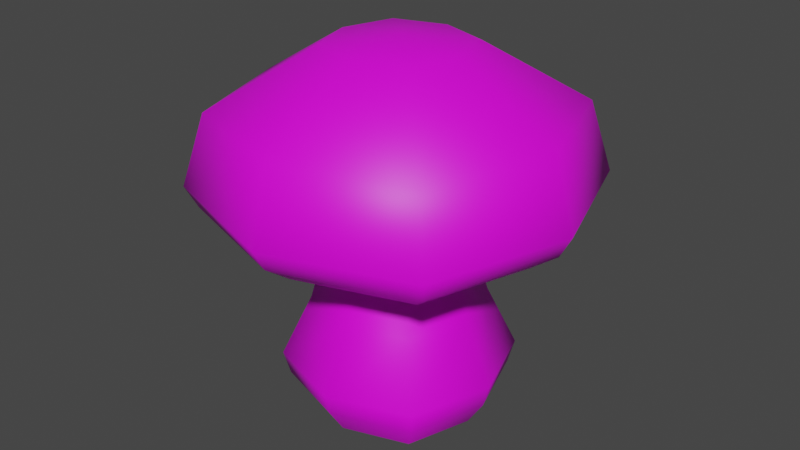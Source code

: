 # Source: Shroom.blend  (saved by Blender 3.4.6; exported with 4.5.12 LTS)
import bpy
from mathutils import Matrix  # noqa: F401  (used for matrix-valued properties, if any)

bpy.ops.wm.read_factory_settings(use_empty=True)
scene = bpy.context.scene
scene.name = 'Scene'

# ---- collections
col_collection = bpy.data.collections.new('Collection'); scene.collection.children.link(col_collection)

# ---- images (referenced by path relative to the original .blend; pixels are not part of the script)
import os
ASSET_DIR = os.environ.get("B2B_ASSET_DIR", "")  # directory of the original .blend (textures are referenced by path, not embedded)
HERE = os.path.dirname(os.path.abspath(__file__))  # packed textures are extracted next to this script under _unpacked/

def load_image(name, relpath, width, height, colorspace="sRGB"):
    """Load a texture the original file referenced (path relative to the .blend, or extracted next to this script)."""
    p = next((c for c in (os.path.join(HERE, relpath), os.path.join(ASSET_DIR, relpath)) if relpath and os.path.exists(c)), "")
    if p:
        img = bpy.data.images.load(p, check_existing=True)
        img.name = name
    else:  # same state as the original file: an image datablock whose file is absent (Cycles renders it pink)
        img = bpy.data.images.new(name, width, height)
        img.source = "FILE"
        img.filepath = "//" + (relpath or name)
    img.colorspace_settings.name = colorspace
    return img
img_shroom_text_png = load_image('Shroom_Text.png', 'Shroom_Text.png', 1024, 1024, 'sRGB')

# ---- materials (node trees are filled in below, after node groups)
mat_material = bpy.data.materials.new('Material')
mat_material.use_transparent_shadow = False

# ---- node groups
ng_auto_smooth = bpy.data.node_groups.new('Auto Smooth', 'GeometryNodeTree')
_s = ng_auto_smooth.interface.new_socket(name='Geometry', in_out='OUTPUT', socket_type='NodeSocketGeometry')
_s = ng_auto_smooth.interface.new_socket(name='Geometry', in_out='INPUT', socket_type='NodeSocketGeometry')
_s = ng_auto_smooth.interface.new_socket(name='Angle', in_out='INPUT', socket_type='NodeSocketFloat')
_s.subtype = 'ANGLE'
_s.min_value = 0.0
_s.max_value = 3.142
ng_auto_smooth.is_modifier = True
_N = ng_auto_smooth.nodes; _L = ng_auto_smooth.links
n0 = _N.new('NodeGroupOutput'); n0.name = 'Group Output'; n0.location = (480, -100)
n1 = _N.new('NodeGroupInput'); n1.name = 'Group Input'; n1.location = (-420, -300)
n2 = _N.new('NodeGroupInput'); n2.name = 'Group Input.001'; n2.location = (-60, -100)
n3 = _N.new('GeometryNodeSetShadeSmooth'); n3.name = 'Set Shade Smooth'; n3.location = (120, -100)
n3.domain = 'EDGE'
n4 = _N.new('GeometryNodeSetShadeSmooth'); n4.name = 'Set Shade Smooth.001'; n4.location = (300, -100)
n5 = _N.new('GeometryNodeInputMeshEdgeAngle'); n5.name = 'Edge Angle'; n5.location = (-420, -220)
n6 = _N.new('GeometryNodeInputEdgeSmooth'); n6.name = 'Is Edge Smooth'; n6.location = (-60, -160)
n7 = _N.new('GeometryNodeInputShadeSmooth'); n7.name = 'Is Face Smooth'; n7.location = (-240, -340)
n8 = _N.new('FunctionNodeBooleanMath'); n8.name = 'Boolean Math'; n8.location = (-60, -220)
n9 = _N.new('FunctionNodeCompare'); n9.name = 'Compare'; n9.location = (-240, -180)
n9.operation = 'LESS_EQUAL'
_L.new(n5.outputs[0], n9.inputs[0])
_L.new(n4.outputs[0], n0.inputs[0])
_L.new(n1.outputs[1], n9.inputs[1])
_L.new(n9.outputs[0], n8.inputs[0])
_L.new(n7.outputs[0], n8.inputs[1])
_L.new(n2.outputs[0], n3.inputs[0])
_L.new(n6.outputs[0], n3.inputs[1])
_L.new(n3.outputs[0], n4.inputs[0])
_L.new(n8.outputs[0], n3.inputs[2])
n0.is_active_output = True

# ---- material node trees
mat_material.use_nodes = True; mat_material.node_tree.nodes.clear()
_N = mat_material.node_tree.nodes; _L = mat_material.node_tree.links
n0 = _N.new('ShaderNodeBsdfPrincipled'); n0.name = 'Principled BSDF'; n0.location = (10, 300)
n0.distribution = 'GGX'
n0.subsurface_method = 'RANDOM_WALK_SKIN'
n0.inputs[3].default_value = 1.45
n0.inputs[27].default_value = (0.0, 0.0, 0.0, 1.0)
n0.inputs[28].default_value = 1.0
n1 = _N.new('ShaderNodeOutputMaterial'); n1.name = 'Material Output'; n1.location = (300, 300)
n2 = _N.new('ShaderNodeTexImage'); n2.name = 'Image Texture'; n2.location = (-280, 280)
n2.image = img_shroom_text_png
_L.new(n0.outputs[0], n1.inputs[0])
_L.new(n2.outputs[0], n0.inputs[0])
n1.is_active_output = True

# ---- world
world_world = bpy.data.worlds.new('World'); scene.world = world_world
world_world.use_nodes = True; world_world.node_tree.nodes.clear()
_N = world_world.node_tree.nodes; _L = world_world.node_tree.links
n0 = _N.new('ShaderNodeOutputWorld'); n0.name = 'World Output'; n0.location = (300, 300)
n1 = _N.new('ShaderNodeBackground'); n1.name = 'Background'; n1.location = (10, 300)
n1.inputs[0].default_value = (0.05088, 0.05088, 0.05088, 1.0)
_L.new(n1.outputs[0], n0.inputs[0])
n0.is_active_output = True
world_world.color = (0.05088, 0.05088, 0.05088)
world_world.use_sun_shadow = False
world_world.sun_shadow_jitter_overblur = 0.0

# ---- meshes
me_cube_001 = bpy.data.meshes.new('Cube.001')
me_cube_001.from_pydata([(-0.08571, -0.08571, 0.0), (-0.1028, -0.1028, 0.03514), (-0.08571, 0.08571, 0.0), (-0.1028, 0.1028, 0.03514), (0.08571, -0.08571, 0.0), (0.1028, -0.1028, 0.03514), (0.08571, 0.08571, 0.0), (0.1028, 0.1028, 0.03514), (-0.1142, 0.0, 0.0), (-0.1369, 0.0, 0.03514), (0.0, 0.1142, 0.0), (0.0, 0.1369, 0.03514), (0.1142, 0.0, 0.0), (0.1369, 0.0, 0.03514), (0.0, -0.1142, 0.0), (0.0, -0.1369, 0.03514), (-0.1074, 0.0, 0.1509), (0.0, 0.0, 0.0), (-0.1454, 0.0, 0.06694), (-0.1092, 0.1092, 0.06694), (0.0, 0.1454, 0.06694), (0.1092, 0.1092, 0.06694), (0.1454, 0.0, 0.06694), (0.1092, -0.1092, 0.06694), (0.0, -0.1454, 0.06694), (-0.1092, -0.1092, 0.06694), (-0.07954, 0.0, 0.259), (-0.08062, 0.08062, 0.1509), (0.0, 0.1074, 0.1509), (0.08062, 0.08062, 0.1509), (0.1074, 0.0, 0.1509), (0.08062, -0.08062, 0.1509), (0.0, -0.1074, 0.1509), (-0.08062, -0.08062, 0.1509), (-0.1307, 0.0, 0.2781), (-0.05971, 0.05971, 0.259), (0.0, 0.07954, 0.259), (0.05971, 0.05971, 0.259), (0.07954, 0.0, 0.259), (0.05971, -0.05971, 0.259), (0.0, -0.07954, 0.259), (-0.05971, -0.05971, 0.259), (-0.1939, 0.0, 0.2552), (-0.09813, 0.09813, 0.2781), (0.0, 0.1307, 0.2781), (0.09813, 0.09813, 0.2781), (0.1307, 0.0, 0.2781), (0.09813, -0.09813, 0.2781), (0.0, -0.1307, 0.2781), (-0.09813, -0.09813, 0.2781), (-0.2317, 0.0, 0.2832), (-0.1455, 0.1455, 0.2552), (0.0, 0.1939, 0.2552), (0.1455, 0.1455, 0.2552), (0.1939, 0.0, 0.2552), (0.1455, -0.1455, 0.2552), (0.0, -0.1939, 0.2552), (-0.1455, -0.1455, 0.2552), (-0.2474, 0.0, 0.3124), (-0.174, 0.174, 0.2832), (0.0, 0.2317, 0.2832), (0.174, 0.174, 0.2832), (0.2317, 0.0, 0.2832), (0.174, -0.174, 0.2832), (0.0, -0.2317, 0.2832), (-0.174, -0.174, 0.2832), (-0.2191, 0.0, 0.4065), (-0.1857, 0.1857, 0.3124), (0.0, 0.2474, 0.3124), (0.1857, 0.1857, 0.3124), (0.2474, 0.0, 0.3124), (0.1857, -0.1857, 0.3124), (0.0, -0.2474, 0.3124), (-0.1857, -0.1857, 0.3124), (-0.08995, 0.0, 0.4854), (-0.1645, 0.1645, 0.4065), (0.0, 0.2191, 0.4065), (0.1645, 0.1645, 0.4065), (0.2191, 0.0, 0.4065), (0.1645, -0.1645, 0.4065), (0.0, -0.2191, 0.4065), (-0.1645, -0.1645, 0.4065), (-0.06753, 0.06753, 0.4854), (0.0, 0.08995, 0.4854), (0.06753, 0.06753, 0.4854), (0.08995, 0.0, 0.4854), (0.06753, -0.06753, 0.4854), (0.0, -0.08995, 0.4854), (-0.06753, -0.06753, 0.4854), (0.0, 0.0, 0.4956)], [], [(8, 9, 3, 2), (10, 11, 7, 6), (12, 13, 5, 4), (14, 15, 1, 0), (17, 12, 4, 14), (11, 3, 19, 20), (13, 7, 21, 22), (5, 13, 22, 23), (15, 5, 23, 24), (8, 17, 14, 0), (2, 10, 17, 8), (10, 6, 12, 17), (4, 5, 15, 14), (6, 7, 13, 12), (2, 3, 11, 10), (0, 1, 9, 8), (21, 20, 28, 29), (25, 24, 32, 33), (20, 19, 27, 28), (24, 23, 31, 32), (9, 1, 25, 18), (3, 9, 18, 19), (1, 15, 24, 25), (7, 11, 20, 21), (32, 31, 39, 40), (27, 16, 26, 35), (31, 30, 38, 39), (16, 33, 41, 26), (22, 21, 29, 30), (18, 25, 33, 16), (23, 22, 30, 31), (19, 18, 16, 27), (35, 26, 34, 43), (39, 38, 46, 47), (26, 41, 49, 34), (38, 37, 45, 46), (28, 27, 35, 36), (33, 32, 40, 41), (29, 28, 36, 37), (30, 29, 37, 38), (46, 45, 53, 54), (45, 44, 52, 53), (49, 48, 56, 57), (44, 43, 51, 52), (40, 39, 47, 48), (36, 35, 43, 44), (41, 40, 48, 49), (37, 36, 44, 45), (57, 56, 64, 65), (52, 51, 59, 60), (56, 55, 63, 64), (51, 42, 50, 59), (34, 49, 57, 42), (47, 46, 54, 55), (43, 34, 42, 51), (48, 47, 55, 56), (59, 50, 58, 67), (63, 62, 70, 71), (50, 65, 73, 58), (62, 61, 69, 70), (53, 52, 60, 61), (54, 53, 61, 62), (42, 57, 65, 50), (55, 54, 62, 63), (71, 70, 78, 79), (58, 73, 81, 66), (70, 69, 77, 78), (69, 68, 76, 77), (64, 63, 71, 72), (60, 59, 67, 68), (65, 64, 72, 73), (61, 60, 68, 69), (77, 76, 83, 84), (81, 80, 87, 88), (76, 75, 82, 83), (80, 79, 86, 87), (67, 58, 66, 75), (72, 71, 79, 80), (68, 67, 75, 76), (73, 72, 80, 81), (89, 74, 88), (89, 87, 86), (84, 83, 89), (82, 74, 89), (78, 77, 84, 85), (66, 81, 88, 74), (79, 78, 85, 86), (75, 66, 74, 82), (87, 89, 88), (83, 82, 89), (85, 89, 86), (85, 84, 89)])
me_cube_001.polygons.foreach_set('use_smooth', [True] * 92)
_k = set([(0, 8), (0, 14), (2, 8), (2, 10), (4, 12), (4, 14), (6, 10), (6, 12), (26, 35), (26, 41), (35, 36), (36, 37), (37, 38), (38, 39), (39, 40), (40, 41), (42, 51), (42, 57), (51, 52), (52, 53), (53, 54), (54, 55), (55, 56), (56, 57)])
me_cube_001.attributes.new('sharp_edge', 'BOOLEAN', 'EDGE').data.foreach_set('value', [ (min(e.vertices), max(e.vertices)) in _k for e in me_cube_001.edges])
_uv = me_cube_001.uv_layers.new(name='UVMap')
_uv.uv.foreach_set('vector', [0.7332, 0.6053, 0.7501, 0.6591, 0.6695, 0.7256, 0.6072, 0.6929, 0.6068, 0.8467, 0.6607, 0.8298, 0.7273, 0.9106, 0.6946, 0.9731, 0.8486, 0.9731, 0.8316, 0.9192, 0.9121, 0.8524, 0.9745, 0.8849, 0.9743, 0.7313, 0.9205, 0.7482, 0.854, 0.6677, 0.8866, 0.6054, 0.1789, 0.8087, 0.1504, 0.8944, 0.09316, 0.8517, 0.09316, 0.7802, 0.6607, 0.8298, 0.6695, 0.7256, 0.6983, 0.7406, 0.6894, 0.8208, 0.8316, 0.9192, 0.7273, 0.9106, 0.7424, 0.8818, 0.8226, 0.8906, 0.9121, 0.8524, 0.8316, 0.9192, 0.8226, 0.8906, 0.8833, 0.8374, 0.9205, 0.7482, 0.9121, 0.8524, 0.8833, 0.8374, 0.8919, 0.7572, 0.2074, 0.7229, 0.1789, 0.8087, 0.09316, 0.7802, 0.1359, 0.7229, 0.2646, 0.7657, 0.2646, 0.8371, 0.1789, 0.8087, 0.2074, 0.7229, 0.2646, 0.8371, 0.2219, 0.8944, 0.1504, 0.8944, 0.1789, 0.8087, 0.9745, 0.8849, 0.9121, 0.8524, 0.9205, 0.7482, 0.9743, 0.7313, 0.6946, 0.9731, 0.7273, 0.9106, 0.8316, 0.9192, 0.8486, 0.9731, 0.6072, 0.6929, 0.6695, 0.7256, 0.6607, 0.8298, 0.6068, 0.8467, 0.8866, 0.6054, 0.854, 0.6677, 0.7501, 0.6591, 0.7332, 0.6053, 0.7424, 0.8818, 0.6894, 0.8208, 0.7431, 0.8041, 0.7667, 0.8354, 0.839, 0.6964, 0.8919, 0.7572, 0.8383, 0.7739, 0.8147, 0.7428, 0.6894, 0.8208, 0.6983, 0.7406, 0.7448, 0.7649, 0.7431, 0.8041, 0.8919, 0.7572, 0.8833, 0.8374, 0.8367, 0.8132, 0.8383, 0.7739, 0.7501, 0.6591, 0.854, 0.6677, 0.839, 0.6964, 0.759, 0.6877, 0.6695, 0.7256, 0.7501, 0.6591, 0.759, 0.6877, 0.6983, 0.7406, 0.854, 0.6677, 0.9205, 0.7482, 0.8919, 0.7572, 0.839, 0.6964, 0.7273, 0.9106, 0.6607, 0.8298, 0.6894, 0.8208, 0.7424, 0.8818, 0.8383, 0.7739, 0.8367, 0.8132, 0.8046, 0.7967, 0.8043, 0.7842, 0.7448, 0.7649, 0.7759, 0.7411, 0.7866, 0.7744, 0.7767, 0.7813, 0.8367, 0.8132, 0.8057, 0.8371, 0.7951, 0.8041, 0.8046, 0.7967, 0.7759, 0.7411, 0.8147, 0.7428, 0.7981, 0.7742, 0.7866, 0.7744, 0.8226, 0.8906, 0.7424, 0.8818, 0.7667, 0.8354, 0.8057, 0.8371, 0.759, 0.6877, 0.839, 0.6964, 0.8147, 0.7428, 0.7759, 0.7411, 0.8833, 0.8374, 0.8226, 0.8906, 0.8057, 0.8371, 0.8367, 0.8132, 0.6983, 0.7406, 0.759, 0.6877, 0.7759, 0.7411, 0.7448, 0.7649, 0.8837, 0.2185, 0.8482, 0.192, 0.8607, 0.1549, 0.9207, 0.2, 0.7773, 0.2715, 0.8127, 0.2979, 0.8002, 0.3351, 0.7403, 0.2899, 0.8482, 0.192, 0.8041, 0.1918, 0.7856, 0.1548, 0.8607, 0.1549, 0.8127, 0.2979, 0.8569, 0.2983, 0.8753, 0.3353, 0.8002, 0.3351, 0.7431, 0.8041, 0.7448, 0.7649, 0.7767, 0.7813, 0.7771, 0.7938, 0.8147, 0.7428, 0.8383, 0.7739, 0.8043, 0.7842, 0.7981, 0.7742, 0.7667, 0.8354, 0.7431, 0.8041, 0.7771, 0.7938, 0.7833, 0.804, 0.8057, 0.8371, 0.7667, 0.8354, 0.7833, 0.804, 0.7951, 0.8041, 0.8002, 0.3351, 0.8753, 0.3353, 0.8986, 0.3822, 0.7843, 0.3822, 0.8753, 0.3353, 0.9205, 0.2752, 0.9677, 0.2911, 0.8986, 0.3822, 0.7856, 0.1548, 0.7406, 0.2148, 0.6935, 0.199, 0.7623, 0.108, 0.9205, 0.2752, 0.9207, 0.2, 0.9676, 0.1767, 0.9677, 0.2911, 0.7778, 0.2273, 0.7773, 0.2715, 0.7403, 0.2899, 0.7406, 0.2148, 0.8832, 0.2627, 0.8837, 0.2185, 0.9207, 0.2, 0.9205, 0.2752, 0.8041, 0.1918, 0.7778, 0.2273, 0.7406, 0.2148, 0.7856, 0.1548, 0.8569, 0.2983, 0.8832, 0.2627, 0.9205, 0.2752, 0.8753, 0.3353, 0.05737, 0.3985, 0.01164, 0.2419, 0.05461, 0.2161, 0.1003, 0.3851, 0.6255, 0.5978, 0.5169, 0.7323, 0.463, 0.7144, 0.5904, 0.565, 0.2295, 0.008983, 0.3889, 0.04417, 0.3783, 0.08787, 0.2067, 0.05357, 0.1734, 0.6808, 0.1125, 0.5362, 0.1503, 0.5204, 0.2252, 0.6784, 0.8607, 0.1549, 0.7856, 0.1548, 0.7623, 0.108, 0.8765, 0.1078, 0.7403, 0.2899, 0.8002, 0.3351, 0.7843, 0.3822, 0.6935, 0.3131, 0.9207, 0.2, 0.8607, 0.1549, 0.8765, 0.1078, 0.9676, 0.1767, 0.7406, 0.2148, 0.7403, 0.2899, 0.6935, 0.3131, 0.6935, 0.199, 0.2252, 0.6784, 0.1503, 0.5204, 0.1751, 0.5094, 0.2603, 0.6699, 0.3783, 0.08787, 0.5167, 0.1288, 0.5073, 0.1543, 0.3727, 0.1147, 0.1503, 0.5204, 0.1003, 0.3851, 0.1267, 0.3777, 0.1751, 0.5094, 0.5167, 0.1288, 0.6793, 0.193, 0.6731, 0.2286, 0.5073, 0.1543, 0.7525, 0.4804, 0.6255, 0.5978, 0.5904, 0.565, 0.7311, 0.4279, 0.5299, 0.09005, 0.6783, 0.1412, 0.6793, 0.193, 0.5167, 0.1288, 0.1125, 0.5362, 0.05737, 0.3985, 0.1003, 0.3851, 0.1503, 0.5204, 0.3889, 0.04417, 0.5299, 0.09005, 0.5167, 0.1288, 0.3783, 0.08787, 0.3727, 0.1147, 0.5073, 0.1543, 0.4727, 0.2213, 0.3627, 0.1808, 0.1751, 0.5094, 0.1267, 0.3777, 0.192, 0.3633, 0.2397, 0.4704, 0.5073, 0.1543, 0.6731, 0.2286, 0.6057, 0.3268, 0.4727, 0.2213, 0.7096, 0.3944, 0.5663, 0.5424, 0.5011, 0.4814, 0.6057, 0.3268, 0.2067, 0.05357, 0.3783, 0.08787, 0.3727, 0.1147, 0.1948, 0.08719, 0.5904, 0.565, 0.463, 0.7144, 0.4281, 0.6952, 0.5663, 0.5424, 0.1003, 0.3851, 0.05461, 0.2161, 0.08735, 0.202, 0.1267, 0.3777, 0.7311, 0.4279, 0.5904, 0.565, 0.5663, 0.5424, 0.7096, 0.3944, 0.6057, 0.3268, 0.5011, 0.4814, 0.4144, 0.4003, 0.4393, 0.3488, 0.192, 0.3633, 0.2058, 0.2052, 0.3147, 0.307, 0.2929, 0.3554, 0.5011, 0.4814, 0.3538, 0.5961, 0.3647, 0.4286, 0.4144, 0.4003, 0.2058, 0.2052, 0.3627, 0.1808, 0.3615, 0.2821, 0.3147, 0.307, 0.2603, 0.6699, 0.1751, 0.5094, 0.2397, 0.4704, 0.3538, 0.5961, 0.1948, 0.08719, 0.3727, 0.1147, 0.3627, 0.1808, 0.2058, 0.2052, 0.5663, 0.5424, 0.4281, 0.6952, 0.3538, 0.5961, 0.5011, 0.4814, 0.1267, 0.3777, 0.08735, 0.202, 0.2058, 0.2052, 0.192, 0.3633, 0.3641, 0.3532, 0.317, 0.401, 0.2929, 0.3554, 0.3641, 0.3532, 0.3147, 0.307, 0.3615, 0.2821, 0.4393, 0.3488, 0.4144, 0.4003, 0.3641, 0.3532, 0.3647, 0.4286, 0.317, 0.401, 0.3641, 0.3532, 0.4727, 0.2213, 0.6057, 0.3268, 0.4393, 0.3488, 0.4086, 0.303, 0.2397, 0.4704, 0.192, 0.3633, 0.2929, 0.3554, 0.317, 0.401, 0.3627, 0.1808, 0.4727, 0.2213, 0.4086, 0.303, 0.3615, 0.2821, 0.3538, 0.5961, 0.2397, 0.4704, 0.317, 0.401, 0.3647, 0.4286, 0.3147, 0.307, 0.3641, 0.3532, 0.2929, 0.3554, 0.4144, 0.4003, 0.3647, 0.4286, 0.3641, 0.3532, 0.4086, 0.303, 0.3641, 0.3532, 0.3615, 0.2821, 0.4086, 0.303, 0.4393, 0.3488, 0.3641, 0.3532])
me_cube_001.materials.append(mat_material)
me_cube_001.update()

# ---- objects
ob_cube = bpy.data.objects.new('Cube', me_cube_001)

# ---- transforms, parenting, visibility, modifiers, constraints
ob_cube.location = (0.0, 0.0, 0.0)
_m = ob_cube.modifiers.new('Auto Smooth', 'NODES')
_m.node_group = ng_auto_smooth
_gi = [s.identifier for s in ng_auto_smooth.interface.items_tree if s.item_type == 'SOCKET' and s.in_out == 'INPUT']
_m[_gi[1]] = 3.126  # Angle

# ---- collection membership
col_collection.objects.link(ob_cube)

# ---- scene / render settings (as saved in the file)
scene.frame_start = 1; scene.frame_end = 250; scene.frame_set(0)
scene.render.engine = 'BLENDER_EEVEE_NEXT'
scene.cycles.sampling_pattern = 'TABULATED_SOBOL'
scene.cycles.use_light_tree = False
scene.view_settings.view_transform = 'Filmic'
bpy.context.view_layer.update()

# ---- added for rendering (the .blend has no active camera and no usable light): camera, sun
cam_auto = bpy.data.cameras.new('AutoCamera')
cam_auto.lens = 50.0
cam_auto.sensor_width = 36.0
cam_auto.clip_end = 1000.0
ob_auto_camera = bpy.data.objects.new('AutoCamera', cam_auto)
scene.collection.objects.link(ob_auto_camera)
ob_auto_camera.location = (0.793344, -0.952012, 0.882467)
ob_auto_camera.rotation_euler = (1.09748, -7.21219e-08, 0.694738)
scene.camera = ob_auto_camera
light_auto_sun = bpy.data.lights.new('AutoSun', 'SUN')
light_auto_sun.energy = 3.0
light_auto_sun.angle = 0.0523599
ob_auto_sun = bpy.data.objects.new('AutoSun', light_auto_sun)
scene.collection.objects.link(ob_auto_sun)
ob_auto_sun.rotation_euler = (0.872665, 0.174533, 0.523599)
bpy.context.view_layer.update()
